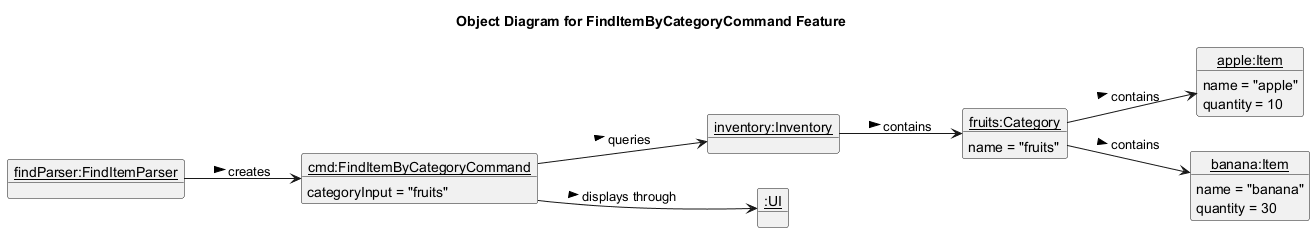

The diagram above was rendered by PlantUML. Its source (embedded in the PNG):
@startuml
title Object Diagram for FindItemByCategoryCommand Feature
hide circle
left to right direction

object "<u>findParser:FindItemParser</u>" as parser
object "<u>cmd:FindItemByCategoryCommand</u>" as command {
  categoryInput = "fruits"
}
object "<u>inventory:Inventory</u>" as inventory
object "<u>fruits:Category</u>" as fruits {
  name = "fruits"
}
object "<u>apple:Item</u>" as apple {
  name = "apple"
  quantity = 10
}
object "<u>banana:Item</u>" as banana {
  name = "banana"
  quantity = 30
}
object "<u>:UI</u>" as ui

parser --> command : creates >
command --> inventory : queries >
command --> ui : displays through >
inventory --> fruits : contains >
fruits --> apple : contains >
fruits --> banana : contains >
@enduml